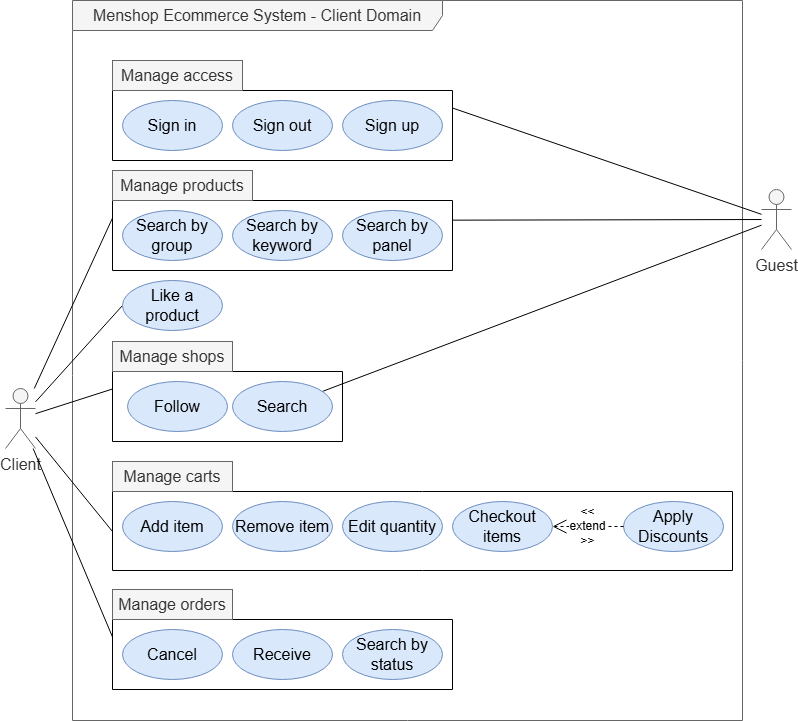

The diagram above was exported from draw.io. Its source (the exported page's mxGraphModel, read from the mxfile embedded in the PNG):
<mxGraphModel dx="1050" dy="522" grid="1" gridSize="10" guides="1" tooltips="1" connect="1" arrows="1" fold="1" page="1" pageScale="1" pageWidth="850" pageHeight="1100" math="0" shadow="0">
  <root>
    <mxCell id="0" />
    <mxCell id="1" parent="0" />
    <mxCell id="5IkH1cGAD4ZS_t0ccLHu-17" value="" style="shape=folder;fontStyle=1;spacingTop=10;tabWidth=120;tabHeight=30;tabPosition=left;html=1;whiteSpace=wrap;" parent="1" vertex="1">
      <mxGeometry x="320" y="711" width="230" height="100" as="geometry" />
    </mxCell>
    <mxCell id="ewxsyEsFeH780-biNXZ_-1" value="&lt;font style=&quot;font-size: 16px;&quot;&gt;Menshop Ecommerce System - Client Domain&lt;/font&gt;" style="shape=umlFrame;whiteSpace=wrap;html=1;pointerEvents=0;width=370;height=30;fontSize=14;fillColor=#f5f5f5;fontColor=#333333;strokeColor=#666666;" parent="1" vertex="1">
      <mxGeometry x="280" y="370" width="670" height="720" as="geometry" />
    </mxCell>
    <mxCell id="ewxsyEsFeH780-biNXZ_-5" value="Client" style="shape=umlActor;verticalLabelPosition=bottom;verticalAlign=top;html=1;fontSize=16;fillColor=#f5f5f5;fontColor=#333333;strokeColor=#666666;" parent="1" vertex="1">
      <mxGeometry x="213" y="758" width="30" height="60" as="geometry" />
    </mxCell>
    <mxCell id="5IkH1cGAD4ZS_t0ccLHu-36" style="rounded=0;orthogonalLoop=1;jettySize=auto;html=1;exitX=0;exitY=0;exitDx=340;exitDy=47.5;exitPerimeter=0;endArrow=none;endFill=0;" parent="1" source="5IkH1cGAD4ZS_t0ccLHu-7" target="5IkH1cGAD4ZS_t0ccLHu-43" edge="1">
      <mxGeometry relative="1" as="geometry" />
    </mxCell>
    <mxCell id="5IkH1cGAD4ZS_t0ccLHu-7" value="" style="shape=folder;fontStyle=1;spacingTop=10;tabWidth=130;tabHeight=30;tabPosition=left;html=1;whiteSpace=wrap;" parent="1" vertex="1">
      <mxGeometry x="320" y="430" width="340" height="100" as="geometry" />
    </mxCell>
    <mxCell id="5IkH1cGAD4ZS_t0ccLHu-8" value="&lt;font style=&quot;font-size: 16px;&quot;&gt;Manage access&lt;/font&gt;" style="text;html=1;align=center;verticalAlign=middle;whiteSpace=wrap;rounded=0;fillColor=#f5f5f5;fontColor=#333333;strokeColor=#666666;" parent="1" vertex="1">
      <mxGeometry x="320" y="430" width="130" height="30" as="geometry" />
    </mxCell>
    <mxCell id="5IkH1cGAD4ZS_t0ccLHu-9" value="Sign out" style="ellipse;whiteSpace=wrap;html=1;fontSize=16;fillColor=#dae8fc;strokeColor=#6c8ebf;" parent="1" vertex="1">
      <mxGeometry x="440" y="470" width="100" height="50" as="geometry" />
    </mxCell>
    <mxCell id="5IkH1cGAD4ZS_t0ccLHu-10" value="Sign in" style="ellipse;whiteSpace=wrap;html=1;fontSize=16;fillColor=#dae8fc;strokeColor=#6c8ebf;" parent="1" vertex="1">
      <mxGeometry x="330" y="470" width="100" height="50" as="geometry" />
    </mxCell>
    <mxCell id="5IkH1cGAD4ZS_t0ccLHu-11" value="Sign up" style="ellipse;whiteSpace=wrap;html=1;fontSize=16;fillColor=#dae8fc;strokeColor=#6c8ebf;" parent="1" vertex="1">
      <mxGeometry x="550" y="470" width="100" height="50" as="geometry" />
    </mxCell>
    <mxCell id="5IkH1cGAD4ZS_t0ccLHu-40" style="edgeStyle=none;rounded=0;orthogonalLoop=1;jettySize=auto;html=1;exitX=0;exitY=0;exitDx=0;exitDy=47.5;exitPerimeter=0;endArrow=none;endFill=0;" parent="1" source="5IkH1cGAD4ZS_t0ccLHu-12" target="ewxsyEsFeH780-biNXZ_-5" edge="1">
      <mxGeometry relative="1" as="geometry" />
    </mxCell>
    <mxCell id="5IkH1cGAD4ZS_t0ccLHu-46" style="edgeStyle=none;rounded=0;orthogonalLoop=1;jettySize=auto;html=1;endArrow=none;endFill=0;" parent="1" source="5IkH1cGAD4ZS_t0ccLHu-12" target="5IkH1cGAD4ZS_t0ccLHu-43" edge="1">
      <mxGeometry relative="1" as="geometry" />
    </mxCell>
    <mxCell id="5IkH1cGAD4ZS_t0ccLHu-12" value="" style="shape=folder;fontStyle=1;spacingTop=10;tabWidth=140;tabHeight=30;tabPosition=left;html=1;whiteSpace=wrap;" parent="1" vertex="1">
      <mxGeometry x="320" y="540" width="340" height="100" as="geometry" />
    </mxCell>
    <mxCell id="5IkH1cGAD4ZS_t0ccLHu-13" value="&lt;font style=&quot;font-size: 16px;&quot;&gt;Manage products&lt;/font&gt;" style="text;html=1;align=center;verticalAlign=middle;whiteSpace=wrap;rounded=0;fillColor=#f5f5f5;fontColor=#333333;strokeColor=#666666;" parent="1" vertex="1">
      <mxGeometry x="320" y="540" width="140" height="30" as="geometry" />
    </mxCell>
    <mxCell id="5IkH1cGAD4ZS_t0ccLHu-14" value="Search by keyword" style="ellipse;whiteSpace=wrap;html=1;fontSize=16;fillColor=#dae8fc;strokeColor=#6c8ebf;" parent="1" vertex="1">
      <mxGeometry x="440" y="580" width="100" height="50" as="geometry" />
    </mxCell>
    <mxCell id="5IkH1cGAD4ZS_t0ccLHu-15" value="Search by group" style="ellipse;whiteSpace=wrap;html=1;fontSize=16;fillColor=#dae8fc;strokeColor=#6c8ebf;" parent="1" vertex="1">
      <mxGeometry x="330" y="580" width="100" height="50" as="geometry" />
    </mxCell>
    <mxCell id="5IkH1cGAD4ZS_t0ccLHu-16" value="Search by panel" style="ellipse;whiteSpace=wrap;html=1;fontSize=16;fillColor=#dae8fc;strokeColor=#6c8ebf;" parent="1" vertex="1">
      <mxGeometry x="550" y="580" width="100" height="50" as="geometry" />
    </mxCell>
    <mxCell id="5IkH1cGAD4ZS_t0ccLHu-47" style="edgeStyle=none;rounded=0;orthogonalLoop=1;jettySize=auto;html=1;endArrow=none;endFill=0;" parent="1" source="5IkH1cGAD4ZS_t0ccLHu-20" target="5IkH1cGAD4ZS_t0ccLHu-43" edge="1">
      <mxGeometry relative="1" as="geometry" />
    </mxCell>
    <mxCell id="5IkH1cGAD4ZS_t0ccLHu-18" value="&lt;font style=&quot;font-size: 16px;&quot;&gt;Manage shops&lt;/font&gt;" style="text;html=1;align=center;verticalAlign=middle;whiteSpace=wrap;rounded=0;fillColor=#f5f5f5;fontColor=#333333;strokeColor=#666666;" parent="1" vertex="1">
      <mxGeometry x="320" y="711" width="120" height="30" as="geometry" />
    </mxCell>
    <mxCell id="5IkH1cGAD4ZS_t0ccLHu-41" style="edgeStyle=none;rounded=0;orthogonalLoop=1;jettySize=auto;html=1;endArrow=none;endFill=0;exitX=0;exitY=0;exitDx=0;exitDy=47.5;exitPerimeter=0;" parent="1" source="5IkH1cGAD4ZS_t0ccLHu-17" target="ewxsyEsFeH780-biNXZ_-5" edge="1">
      <mxGeometry relative="1" as="geometry" />
    </mxCell>
    <mxCell id="5IkH1cGAD4ZS_t0ccLHu-20" value="Search" style="ellipse;whiteSpace=wrap;html=1;fontSize=16;fillColor=#dae8fc;strokeColor=#6c8ebf;" parent="1" vertex="1">
      <mxGeometry x="440" y="751" width="100" height="50" as="geometry" />
    </mxCell>
    <mxCell id="5IkH1cGAD4ZS_t0ccLHu-22" value="Follow" style="ellipse;whiteSpace=wrap;html=1;fontSize=16;fillColor=#dae8fc;strokeColor=#6c8ebf;" parent="1" vertex="1">
      <mxGeometry x="335" y="751" width="100" height="50" as="geometry" />
    </mxCell>
    <mxCell id="5IkH1cGAD4ZS_t0ccLHu-45" style="edgeStyle=none;rounded=0;orthogonalLoop=1;jettySize=auto;html=1;endArrow=none;endFill=0;exitX=0;exitY=0.5;exitDx=0;exitDy=0;" parent="1" source="5IkH1cGAD4ZS_t0ccLHu-23" target="ewxsyEsFeH780-biNXZ_-5" edge="1">
      <mxGeometry relative="1" as="geometry" />
    </mxCell>
    <mxCell id="5IkH1cGAD4ZS_t0ccLHu-23" value="Like a product" style="ellipse;whiteSpace=wrap;html=1;fontSize=16;fillColor=#dae8fc;strokeColor=#6c8ebf;" parent="1" vertex="1">
      <mxGeometry x="330" y="650" width="100" height="50" as="geometry" />
    </mxCell>
    <mxCell id="5IkH1cGAD4ZS_t0ccLHu-42" style="edgeStyle=none;rounded=0;orthogonalLoop=1;jettySize=auto;html=1;exitX=0;exitY=0;exitDx=0;exitDy=70;exitPerimeter=0;endArrow=none;endFill=0;" parent="1" source="5IkH1cGAD4ZS_t0ccLHu-28" target="ewxsyEsFeH780-biNXZ_-5" edge="1">
      <mxGeometry relative="1" as="geometry" />
    </mxCell>
    <mxCell id="5IkH1cGAD4ZS_t0ccLHu-28" value="" style="shape=folder;fontStyle=1;spacingTop=10;tabWidth=120;tabHeight=30;tabPosition=left;html=1;whiteSpace=wrap;" parent="1" vertex="1">
      <mxGeometry x="320" y="831" width="620" height="109" as="geometry" />
    </mxCell>
    <mxCell id="5IkH1cGAD4ZS_t0ccLHu-29" value="&lt;font style=&quot;font-size: 16px;&quot;&gt;Manage carts&lt;/font&gt;" style="text;html=1;align=center;verticalAlign=middle;whiteSpace=wrap;rounded=0;fillColor=#f5f5f5;fontColor=#333333;strokeColor=#666666;" parent="1" vertex="1">
      <mxGeometry x="320" y="831" width="120" height="30" as="geometry" />
    </mxCell>
    <mxCell id="5IkH1cGAD4ZS_t0ccLHu-30" value="Add item" style="ellipse;whiteSpace=wrap;html=1;fontSize=16;fillColor=#dae8fc;strokeColor=#6c8ebf;" parent="1" vertex="1">
      <mxGeometry x="330" y="871" width="100" height="50" as="geometry" />
    </mxCell>
    <mxCell id="5IkH1cGAD4ZS_t0ccLHu-31" value="Remove item" style="ellipse;whiteSpace=wrap;html=1;fontSize=16;fillColor=#dae8fc;strokeColor=#6c8ebf;" parent="1" vertex="1">
      <mxGeometry x="440" y="871" width="100" height="50" as="geometry" />
    </mxCell>
    <mxCell id="5IkH1cGAD4ZS_t0ccLHu-32" value="Edit quantity" style="ellipse;whiteSpace=wrap;html=1;fontSize=16;fillColor=#dae8fc;strokeColor=#6c8ebf;" parent="1" vertex="1">
      <mxGeometry x="550" y="871" width="100" height="50" as="geometry" />
    </mxCell>
    <mxCell id="5IkH1cGAD4ZS_t0ccLHu-33" value="Checkout items" style="ellipse;whiteSpace=wrap;html=1;fontSize=16;fillColor=#dae8fc;strokeColor=#6c8ebf;" parent="1" vertex="1">
      <mxGeometry x="660" y="871" width="100" height="50" as="geometry" />
    </mxCell>
    <mxCell id="5IkH1cGAD4ZS_t0ccLHu-34" value="Apply Discounts" style="ellipse;whiteSpace=wrap;html=1;fontSize=16;fillColor=#dae8fc;strokeColor=#6c8ebf;" parent="1" vertex="1">
      <mxGeometry x="831" y="871" width="100" height="50" as="geometry" />
    </mxCell>
    <mxCell id="5IkH1cGAD4ZS_t0ccLHu-35" value="&lt;font style=&quot;font-size: 12px;&quot;&gt;&amp;lt;&amp;lt;&lt;br&gt;extend&lt;br&gt;&amp;gt;&amp;gt;&lt;/font&gt;" style="endArrow=open;endSize=12;dashed=1;html=1;rounded=0;" parent="1" source="5IkH1cGAD4ZS_t0ccLHu-34" target="5IkH1cGAD4ZS_t0ccLHu-33" edge="1">
      <mxGeometry width="160" relative="1" as="geometry">
        <mxPoint x="330" y="961" as="sourcePoint" />
        <mxPoint x="490" y="961" as="targetPoint" />
      </mxGeometry>
    </mxCell>
    <mxCell id="5IkH1cGAD4ZS_t0ccLHu-43" value="Guest" style="shape=umlActor;verticalLabelPosition=bottom;verticalAlign=top;html=1;fontSize=16;fillColor=#f5f5f5;fontColor=#333333;strokeColor=#666666;" parent="1" vertex="1">
      <mxGeometry x="969" y="559" width="30" height="60" as="geometry" />
    </mxCell>
    <mxCell id="g20Yf3wMKKIPuP-6OsMu-1" value="" style="shape=folder;fontStyle=1;spacingTop=10;tabWidth=120;tabHeight=30;tabPosition=left;html=1;whiteSpace=wrap;" parent="1" vertex="1">
      <mxGeometry x="320" y="959" width="340" height="100" as="geometry" />
    </mxCell>
    <mxCell id="g20Yf3wMKKIPuP-6OsMu-2" value="&lt;font style=&quot;font-size: 16px;&quot;&gt;Manage orders&lt;/font&gt;" style="text;html=1;align=center;verticalAlign=middle;whiteSpace=wrap;rounded=0;fillColor=#f5f5f5;fontColor=#333333;strokeColor=#666666;" parent="1" vertex="1">
      <mxGeometry x="320" y="959" width="120" height="30" as="geometry" />
    </mxCell>
    <mxCell id="g20Yf3wMKKIPuP-6OsMu-3" value="Cancel" style="ellipse;whiteSpace=wrap;html=1;fontSize=16;fillColor=#dae8fc;strokeColor=#6c8ebf;" parent="1" vertex="1">
      <mxGeometry x="330" y="999" width="100" height="50" as="geometry" />
    </mxCell>
    <mxCell id="g20Yf3wMKKIPuP-6OsMu-4" value="Receive" style="ellipse;whiteSpace=wrap;html=1;fontSize=16;fillColor=#dae8fc;strokeColor=#6c8ebf;" parent="1" vertex="1">
      <mxGeometry x="440" y="999" width="100" height="50" as="geometry" />
    </mxCell>
    <mxCell id="g20Yf3wMKKIPuP-6OsMu-6" value="Search by status" style="ellipse;whiteSpace=wrap;html=1;fontSize=16;fillColor=#dae8fc;strokeColor=#6c8ebf;" parent="1" vertex="1">
      <mxGeometry x="550" y="999" width="100" height="50" as="geometry" />
    </mxCell>
    <mxCell id="Eibepl38IBwROywhMMUe-1" style="rounded=0;orthogonalLoop=1;jettySize=auto;html=1;entryX=0;entryY=0;entryDx=0;entryDy=47.5;entryPerimeter=0;endArrow=none;endFill=0;" parent="1" source="ewxsyEsFeH780-biNXZ_-5" target="g20Yf3wMKKIPuP-6OsMu-1" edge="1">
      <mxGeometry relative="1" as="geometry" />
    </mxCell>
  </root>
</mxGraphModel>